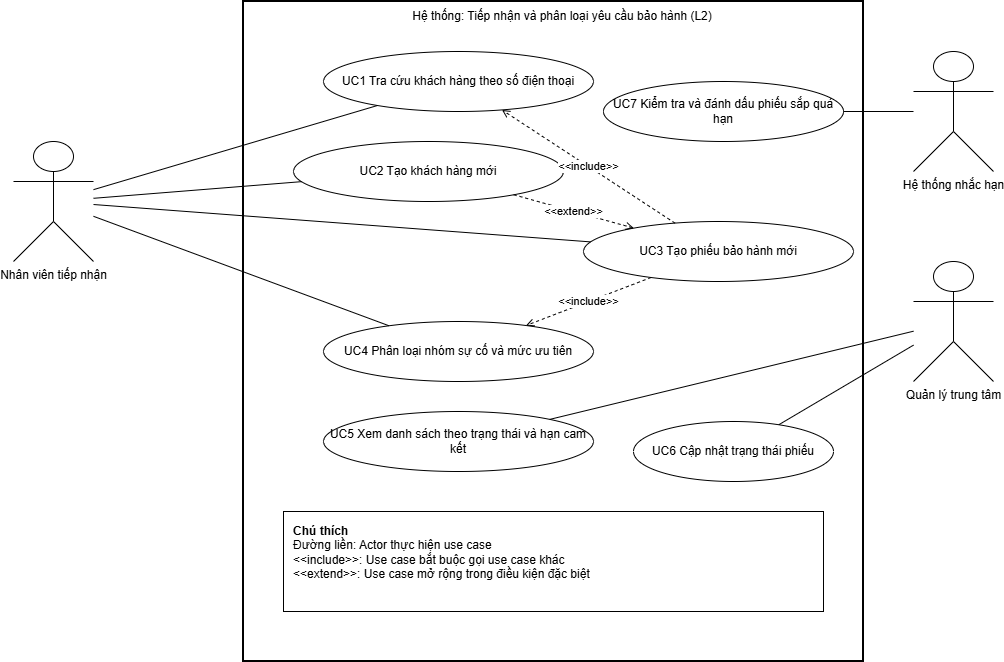

The diagram above was exported from draw.io. Its source (the exported page's mxGraphModel, read from the mxfile embedded in the PNG):
<mxGraphModel dx="1414" dy="743" grid="1" gridSize="10" guides="1" tooltips="1" connect="1" arrows="1" fold="1" page="1" pageScale="1" pageWidth="827" pageHeight="1169" math="0" shadow="0">
  <root>
    <mxCell id="0" />
    <mxCell id="1" parent="0" />
    <mxCell id="system" parent="1" style="rounded=0;whiteSpace=wrap;html=1;strokeWidth=2;" value="" vertex="1">
      <mxGeometry height="660" width="620" x="260" y="40" as="geometry" />
    </mxCell>
    <mxCell id="a1" parent="1" style="shape=umlActor;verticalLabelPosition=bottom;verticalAlign=top;html=1;" value="Nhân viên tiếp nhận" vertex="1">
      <mxGeometry height="120" width="80" x="30" y="180" as="geometry" />
    </mxCell>
    <mxCell id="a2" parent="1" style="shape=umlActor;verticalLabelPosition=bottom;verticalAlign=top;html=1;" value="Quản lý trung tâm" vertex="1">
      <mxGeometry height="120" width="80" x="930" y="300" as="geometry" />
    </mxCell>
    <mxCell id="a3" parent="1" style="shape=umlActor;verticalLabelPosition=bottom;verticalAlign=top;html=1;" value="Hệ thống nhắc hạn" vertex="1">
      <mxGeometry height="120" width="80" x="930" y="90" as="geometry" />
    </mxCell>
    <mxCell id="uc1" parent="1" style="ellipse;whiteSpace=wrap;html=1;" value="UC1 Tra cứu khách hàng theo số điện thoại" vertex="1">
      <mxGeometry height="60" width="270" x="340" y="90" as="geometry" />
    </mxCell>
    <mxCell id="uc2" parent="1" style="ellipse;whiteSpace=wrap;html=1;" value="UC2 Tạo khách hàng mới" vertex="1">
      <mxGeometry height="60" width="270" x="310" y="180" as="geometry" />
    </mxCell>
    <mxCell id="uc3" parent="1" style="ellipse;whiteSpace=wrap;html=1;" value="UC3 Tạo phiếu bảo hành mới" vertex="1">
      <mxGeometry height="60" width="270" x="600" y="260" as="geometry" />
    </mxCell>
    <mxCell id="uc4" parent="1" style="ellipse;whiteSpace=wrap;html=1;" value="UC4 Phân loại nhóm sự cố và mức ưu tiên" vertex="1">
      <mxGeometry height="60" width="270" x="340" y="360" as="geometry" />
    </mxCell>
    <mxCell id="uc5" parent="1" style="ellipse;whiteSpace=wrap;html=1;" value="UC5 Xem danh sách theo trạng thái và hạn cam kết" vertex="1">
      <mxGeometry height="60" width="270" x="340" y="450" as="geometry" />
    </mxCell>
    <mxCell id="uc6" parent="1" style="ellipse;whiteSpace=wrap;html=1;" value="UC6 Cập nhật trạng thái phiếu" vertex="1">
      <mxGeometry height="60" width="200" x="650" y="460" as="geometry" />
    </mxCell>
    <mxCell id="uc7" parent="1" style="ellipse;whiteSpace=wrap;html=1;" value="UC7 Kiểm tra và đánh dấu phiếu sắp quá hạn" vertex="1">
      <mxGeometry height="60" width="240" x="620" y="120" as="geometry" />
    </mxCell>
    <mxCell id="legend" parent="1" style="rounded=0;whiteSpace=wrap;html=1;align=left;verticalAlign=top;spacingTop=6;spacingLeft=8;" value="&lt;b&gt;Chú thích&lt;/b&gt;&lt;br&gt;Đường liền: Actor thực hiện use case&lt;br&gt;&amp;lt;&amp;lt;include&amp;gt;&amp;gt;: Use case bắt buộc gọi use case khác&lt;br&gt;&amp;lt;&amp;lt;extend&amp;gt;&amp;gt;: Use case mở rộng trong điều kiện đặc biệt" vertex="1">
      <mxGeometry height="100" width="540" x="300" y="550" as="geometry" />
    </mxCell>
    <mxCell id="e1" edge="1" parent="1" source="a1" style="endArrow=none;html=1;" target="uc1" value="">
      <mxGeometry relative="1" as="geometry" />
    </mxCell>
    <mxCell id="e2" edge="1" parent="1" source="a1" style="endArrow=none;html=1;" target="uc2" value="">
      <mxGeometry relative="1" as="geometry" />
    </mxCell>
    <mxCell id="e3" edge="1" parent="1" source="a1" style="endArrow=none;html=1;" target="uc3" value="">
      <mxGeometry relative="1" as="geometry" />
    </mxCell>
    <mxCell id="e4" edge="1" parent="1" source="a1" style="endArrow=none;html=1;" target="uc4" value="">
      <mxGeometry relative="1" as="geometry" />
    </mxCell>
    <mxCell id="e5" edge="1" parent="1" source="a2" style="endArrow=none;html=1;" target="uc5" value="">
      <mxGeometry relative="1" as="geometry" />
    </mxCell>
    <mxCell id="e6" edge="1" parent="1" source="a2" style="endArrow=none;html=1;" target="uc6" value="">
      <mxGeometry relative="1" as="geometry" />
    </mxCell>
    <mxCell id="e7" edge="1" parent="1" source="a3" style="endArrow=none;html=1;" target="uc7" value="">
      <mxGeometry relative="1" as="geometry" />
    </mxCell>
    <mxCell id="i1" edge="1" parent="1" source="uc3" style="dashed=1;endArrow=open;html=1;" target="uc1" value="&amp;lt;&amp;lt;include&amp;gt;&amp;gt;">
      <mxGeometry relative="1" as="geometry" />
    </mxCell>
    <mxCell id="i2" edge="1" parent="1" source="uc2" style="dashed=1;endArrow=open;html=1;" target="uc3" value="&amp;lt;&amp;lt;extend&amp;gt;&amp;gt;">
      <mxGeometry relative="1" as="geometry" />
    </mxCell>
    <mxCell id="i3" edge="1" parent="1" source="uc3" style="dashed=1;endArrow=open;html=1;" target="uc4" value="&amp;lt;&amp;lt;include&amp;gt;&amp;gt;">
      <mxGeometry relative="1" as="geometry" />
    </mxCell>
    <mxCell id="fgZ7V2NpvTvSq82F4-Yf-1" parent="1" style="text;html=1;whiteSpace=wrap;strokeColor=none;fillColor=none;align=center;verticalAlign=middle;rounded=0;" value="Hệ thống: Tiếp nhận và phân loại yêu cầu bảo hành (L2)" vertex="1">
      <mxGeometry height="30" width="330" x="414" y="40" as="geometry" />
    </mxCell>
  </root>
</mxGraphModel>